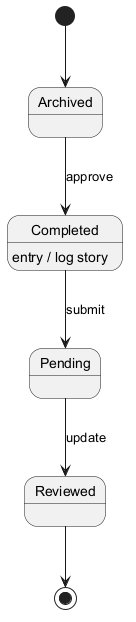

The diagram above was rendered by PlantUML. Its source (embedded in the PNG):
@startuml
skinparam backgroundColor #FFFFFF
skinparam classBackgroundColor #E8F4FA
skinparam classBorderColor #2C7DA0
[*] --> Archived
Archived --> Completed : approve
Completed --> Pending : submit
Completed : entry / log story
Pending --> Reviewed : update
Reviewed --> [*]
@enduml